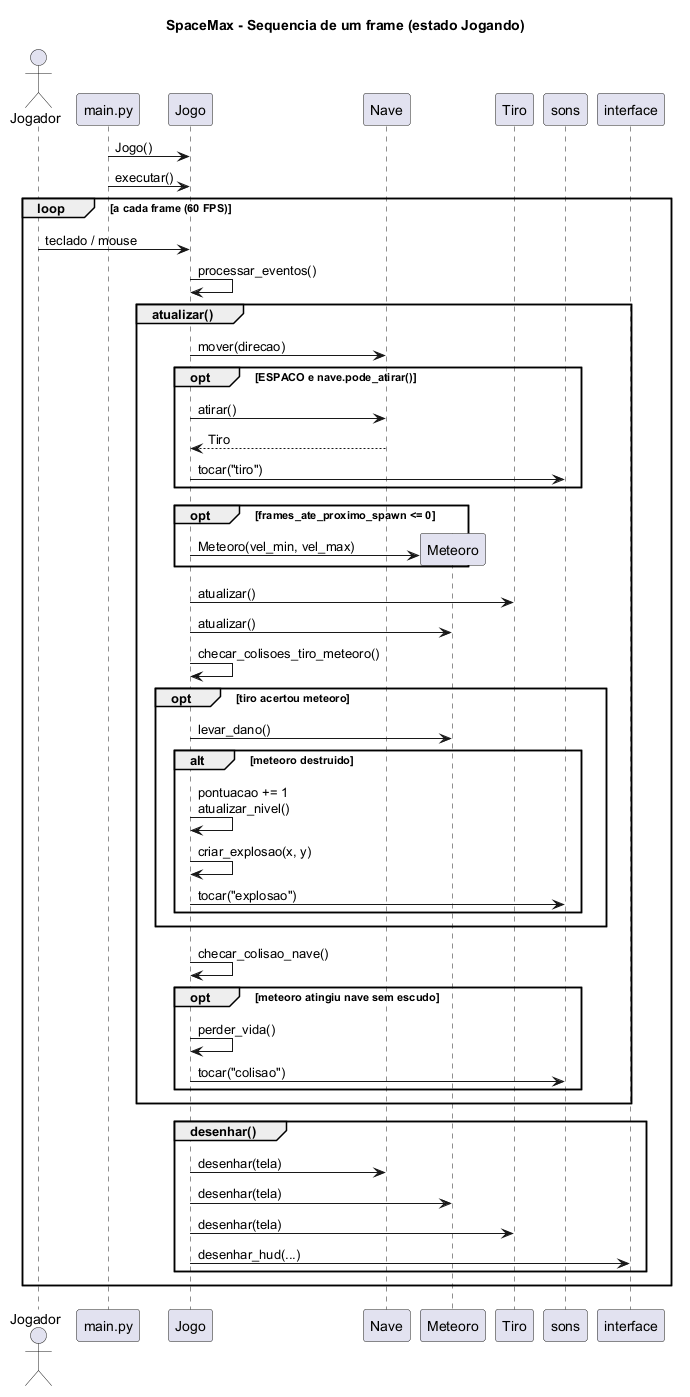

The diagram above was rendered by PlantUML. Its source (embedded in the PNG):
@startuml sequencia_frame
title SpaceMax - Sequencia de um frame (estado Jogando)

actor Jogador
participant "main.py" as Main
participant Jogo
participant Nave
participant Meteoro
participant Tiro
participant "sons" as Sons
participant "interface" as UI

Main -> Jogo : Jogo()
Main -> Jogo : executar()

loop a cada frame (60 FPS)
  Jogador -> Jogo : teclado / mouse
  Jogo -> Jogo : processar_eventos()

  group atualizar()
    Jogo -> Nave : mover(direcao)
    opt ESPACO e nave.pode_atirar()
      Jogo -> Nave : atirar()
      Nave --> Jogo : Tiro
      Jogo -> Sons : tocar("tiro")
    end
    opt frames_ate_proximo_spawn <= 0
      Jogo -> Meteoro ** : Meteoro(vel_min, vel_max)
    end
    Jogo -> Tiro : atualizar()
    Jogo -> Meteoro : atualizar()

    Jogo -> Jogo : checar_colisoes_tiro_meteoro()
    opt tiro acertou meteoro
      Jogo -> Meteoro : levar_dano()
      alt meteoro destruido
        Jogo -> Jogo : pontuacao += 1\natualizar_nivel()
        Jogo -> Jogo : criar_explosao(x, y)
        Jogo -> Sons : tocar("explosao")
      end
    end

    Jogo -> Jogo : checar_colisao_nave()
    opt meteoro atingiu nave sem escudo
      Jogo -> Jogo : perder_vida()
      Jogo -> Sons : tocar("colisao")
    end
  end

  group desenhar()
    Jogo -> Nave : desenhar(tela)
    Jogo -> Meteoro : desenhar(tela)
    Jogo -> Tiro : desenhar(tela)
    Jogo -> UI : desenhar_hud(...)
  end
end

@enduml